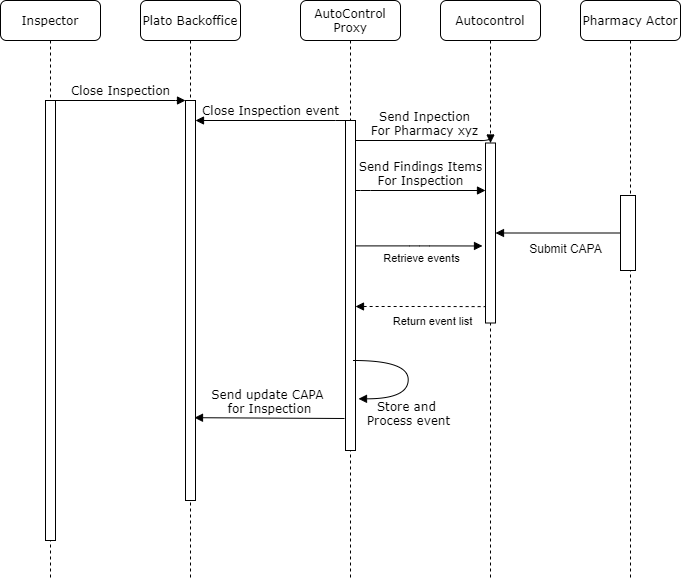

The diagram above was exported from draw.io. Its source (the exported page's mxGraphModel, read from the mxfile embedded in the PNG):
<mxGraphModel dx="1038" dy="568" grid="1" gridSize="10" guides="1" tooltips="1" connect="1" arrows="1" fold="1" page="1" pageScale="1" pageWidth="1100" pageHeight="850" background="#ffffff" math="0" shadow="0">
  <root>
    <mxCell id="0" />
    <mxCell id="1" parent="0" />
    <mxCell id="7baba1c4bc27f4b0-2" value="Plato Backoffice" style="shape=umlLifeline;perimeter=lifelinePerimeter;whiteSpace=wrap;html=1;container=1;collapsible=0;recursiveResize=0;outlineConnect=0;rounded=1;shadow=0;comic=0;labelBackgroundColor=none;strokeWidth=1;fontFamily=Verdana;fontSize=12;align=center;" parent="1" vertex="1">
      <mxGeometry x="240" y="80" width="100" height="580" as="geometry" />
    </mxCell>
    <mxCell id="7baba1c4bc27f4b0-10" value="" style="html=1;points=[];perimeter=orthogonalPerimeter;rounded=0;shadow=0;comic=0;labelBackgroundColor=none;strokeWidth=1;fontFamily=Verdana;fontSize=12;align=center;" parent="7baba1c4bc27f4b0-2" vertex="1">
      <mxGeometry x="45" y="100" width="10" height="400" as="geometry" />
    </mxCell>
    <mxCell id="7baba1c4bc27f4b0-3" value="AutoControl Proxy" style="shape=umlLifeline;perimeter=lifelinePerimeter;whiteSpace=wrap;html=1;container=1;collapsible=0;recursiveResize=0;outlineConnect=0;rounded=1;shadow=0;comic=0;labelBackgroundColor=none;strokeWidth=1;fontFamily=Verdana;fontSize=12;align=center;" parent="1" vertex="1">
      <mxGeometry x="400" y="80" width="100" height="580" as="geometry" />
    </mxCell>
    <mxCell id="7baba1c4bc27f4b0-13" value="" style="html=1;points=[];perimeter=orthogonalPerimeter;rounded=0;shadow=0;comic=0;labelBackgroundColor=none;strokeWidth=1;fontFamily=Verdana;fontSize=12;align=center;" parent="7baba1c4bc27f4b0-3" vertex="1">
      <mxGeometry x="45" y="120" width="10" height="330" as="geometry" />
    </mxCell>
    <mxCell id="7baba1c4bc27f4b0-4" value="Autocontrol" style="shape=umlLifeline;perimeter=lifelinePerimeter;whiteSpace=wrap;html=1;container=1;collapsible=0;recursiveResize=0;outlineConnect=0;rounded=1;shadow=0;comic=0;labelBackgroundColor=none;strokeWidth=1;fontFamily=Verdana;fontSize=12;align=center;" parent="1" vertex="1">
      <mxGeometry x="540" y="80" width="100" height="580" as="geometry" />
    </mxCell>
    <mxCell id="7baba1c4bc27f4b0-16" value="" style="html=1;points=[];perimeter=orthogonalPerimeter;rounded=0;shadow=0;comic=0;labelBackgroundColor=none;strokeWidth=1;fontFamily=Verdana;fontSize=12;align=center;" parent="7baba1c4bc27f4b0-4" vertex="1">
      <mxGeometry x="45" y="142.5" width="10" height="180" as="geometry" />
    </mxCell>
    <mxCell id="7baba1c4bc27f4b0-5" value="Pharmacy Actor" style="shape=umlLifeline;perimeter=lifelinePerimeter;whiteSpace=wrap;html=1;container=1;collapsible=0;recursiveResize=0;outlineConnect=0;rounded=1;shadow=0;comic=0;labelBackgroundColor=none;strokeWidth=1;fontFamily=Verdana;fontSize=12;align=center;" parent="1" vertex="1">
      <mxGeometry x="680" y="80" width="100" height="580" as="geometry" />
    </mxCell>
    <mxCell id="7baba1c4bc27f4b0-19" value="" style="html=1;points=[];perimeter=orthogonalPerimeter;rounded=0;shadow=0;comic=0;labelBackgroundColor=none;strokeWidth=1;fontFamily=Verdana;fontSize=12;align=center;" parent="7baba1c4bc27f4b0-5" vertex="1">
      <mxGeometry x="40" y="195" width="15" height="75" as="geometry" />
    </mxCell>
    <mxCell id="7baba1c4bc27f4b0-8" value="Inspector" style="shape=umlLifeline;perimeter=lifelinePerimeter;whiteSpace=wrap;html=1;container=1;collapsible=0;recursiveResize=0;outlineConnect=0;rounded=1;shadow=0;comic=0;labelBackgroundColor=none;strokeWidth=1;fontFamily=Verdana;fontSize=12;align=center;" parent="1" vertex="1">
      <mxGeometry x="100" y="80" width="100" height="580" as="geometry" />
    </mxCell>
    <mxCell id="7baba1c4bc27f4b0-9" value="" style="html=1;points=[];perimeter=orthogonalPerimeter;rounded=0;shadow=0;comic=0;labelBackgroundColor=none;strokeWidth=1;fontFamily=Verdana;fontSize=12;align=center;" parent="7baba1c4bc27f4b0-8" vertex="1">
      <mxGeometry x="45" y="100" width="10" height="440" as="geometry" />
    </mxCell>
    <mxCell id="7baba1c4bc27f4b0-17" value="Send Inpection&lt;br&gt;For Pharmacy xyz" style="html=1;verticalAlign=bottom;endArrow=block;labelBackgroundColor=none;fontFamily=Verdana;fontSize=12;edgeStyle=elbowEdgeStyle;elbow=vertical;" parent="1" source="7baba1c4bc27f4b0-13" target="7baba1c4bc27f4b0-16" edge="1">
      <mxGeometry relative="1" as="geometry">
        <mxPoint x="510" y="220" as="sourcePoint" />
        <Array as="points">
          <mxPoint x="460" y="220" />
        </Array>
      </mxGeometry>
    </mxCell>
    <mxCell id="7baba1c4bc27f4b0-11" value="Close Inspection" style="html=1;verticalAlign=bottom;endArrow=block;entryX=0;entryY=0;labelBackgroundColor=none;fontFamily=Verdana;fontSize=12;edgeStyle=elbowEdgeStyle;elbow=vertical;" parent="1" source="7baba1c4bc27f4b0-9" target="7baba1c4bc27f4b0-10" edge="1">
      <mxGeometry relative="1" as="geometry">
        <mxPoint x="220" y="190" as="sourcePoint" />
      </mxGeometry>
    </mxCell>
    <mxCell id="7baba1c4bc27f4b0-14" value="Close Inspection event" style="html=1;verticalAlign=bottom;endArrow=none;entryX=0;entryY=0;labelBackgroundColor=none;fontFamily=Verdana;fontSize=12;edgeStyle=elbowEdgeStyle;elbow=vertical;startArrow=block;startFill=1;endFill=0;" parent="1" source="7baba1c4bc27f4b0-10" target="7baba1c4bc27f4b0-13" edge="1">
      <mxGeometry relative="1" as="geometry">
        <mxPoint x="370" y="200" as="sourcePoint" />
      </mxGeometry>
    </mxCell>
    <mxCell id="4QbIFU8LEhIdhXHXTYuL-1" value="Send Findings Items&lt;br&gt;For Inspection" style="html=1;verticalAlign=bottom;endArrow=block;labelBackgroundColor=none;fontFamily=Verdana;fontSize=12;edgeStyle=elbowEdgeStyle;elbow=vertical;" edge="1" parent="1">
      <mxGeometry relative="1" as="geometry">
        <mxPoint x="455" y="270" as="sourcePoint" />
        <Array as="points">
          <mxPoint x="460" y="270" />
        </Array>
        <mxPoint x="585" y="270" as="targetPoint" />
      </mxGeometry>
    </mxCell>
    <mxCell id="4QbIFU8LEhIdhXHXTYuL-8" style="edgeStyle=orthogonalEdgeStyle;rounded=1;orthogonalLoop=1;jettySize=auto;html=1;startArrow=block;startFill=1;endArrow=none;endFill=0;" edge="1" parent="1" source="7baba1c4bc27f4b0-16" target="7baba1c4bc27f4b0-19">
      <mxGeometry relative="1" as="geometry" />
    </mxCell>
    <mxCell id="4QbIFU8LEhIdhXHXTYuL-10" value="Submit CAPA" style="text;html=1;align=center;verticalAlign=middle;resizable=0;points=[];autosize=1;" vertex="1" parent="1">
      <mxGeometry x="620" y="318" width="90" height="20" as="geometry" />
    </mxCell>
    <mxCell id="4QbIFU8LEhIdhXHXTYuL-12" style="edgeStyle=orthogonalEdgeStyle;rounded=1;orthogonalLoop=1;jettySize=auto;html=1;entryX=0.02;entryY=0.909;entryDx=0;entryDy=0;entryPerimeter=0;startArrow=block;startFill=1;endArrow=none;endFill=0;dashed=1;" edge="1" parent="1" source="7baba1c4bc27f4b0-13" target="7baba1c4bc27f4b0-16">
      <mxGeometry relative="1" as="geometry">
        <Array as="points">
          <mxPoint x="530" y="386" />
          <mxPoint x="530" y="386" />
        </Array>
      </mxGeometry>
    </mxCell>
    <mxCell id="4QbIFU8LEhIdhXHXTYuL-13" value="Return event list" style="edgeLabel;html=1;align=center;verticalAlign=middle;resizable=0;points=[];" vertex="1" connectable="0" parent="4QbIFU8LEhIdhXHXTYuL-12">
      <mxGeometry x="0.1643" y="2" relative="1" as="geometry">
        <mxPoint y="16" as="offset" />
      </mxGeometry>
    </mxCell>
    <mxCell id="4QbIFU8LEhIdhXHXTYuL-14" style="edgeStyle=orthogonalEdgeStyle;rounded=1;orthogonalLoop=1;jettySize=auto;html=1;startArrow=none;startFill=0;endArrow=block;endFill=1;entryX=-0.3;entryY=0.572;entryDx=0;entryDy=0;entryPerimeter=0;fontSize=13;exitX=1.06;exitY=0.38;exitDx=0;exitDy=0;exitPerimeter=0;" edge="1" parent="1" source="7baba1c4bc27f4b0-13" target="7baba1c4bc27f4b0-16">
      <mxGeometry relative="1" as="geometry" />
    </mxCell>
    <mxCell id="4QbIFU8LEhIdhXHXTYuL-15" value="Retrieve events" style="edgeLabel;html=1;align=center;verticalAlign=middle;resizable=0;points=[];" vertex="1" connectable="0" parent="4QbIFU8LEhIdhXHXTYuL-14">
      <mxGeometry x="0.3616" y="-1" relative="1" as="geometry">
        <mxPoint x="-20.52" y="11.49" as="offset" />
      </mxGeometry>
    </mxCell>
    <mxCell id="4QbIFU8LEhIdhXHXTYuL-17" value="Store and &lt;br&gt;Process event" style="html=1;verticalAlign=bottom;endArrow=block;labelBackgroundColor=none;fontFamily=Verdana;fontSize=12;elbow=vertical;edgeStyle=orthogonalEdgeStyle;curved=1;entryX=1;entryY=0.286;entryPerimeter=0;exitX=1.038;exitY=0.345;exitPerimeter=0;" edge="1" parent="1">
      <mxGeometry x="0.3037" y="32" relative="1" as="geometry">
        <mxPoint x="453.00333333333344" y="440" as="sourcePoint" />
        <mxPoint x="458.00333333333344" y="478.3333333333335" as="targetPoint" />
        <Array as="points">
          <mxPoint x="507.66999999999996" y="440" />
          <mxPoint x="507.66999999999996" y="478" />
        </Array>
        <mxPoint as="offset" />
      </mxGeometry>
    </mxCell>
    <mxCell id="4QbIFU8LEhIdhXHXTYuL-18" value="Send update CAPA &lt;br&gt;for Inspection" style="html=1;verticalAlign=bottom;endArrow=none;labelBackgroundColor=none;fontFamily=Verdana;fontSize=12;exitX=0.9;exitY=0.793;exitDx=0;exitDy=0;exitPerimeter=0;startArrow=block;startFill=1;endFill=0;" edge="1" parent="1" source="7baba1c4bc27f4b0-10">
      <mxGeometry relative="1" as="geometry">
        <mxPoint x="290" y="500" as="sourcePoint" />
        <mxPoint x="444" y="498" as="targetPoint" />
      </mxGeometry>
    </mxCell>
  </root>
</mxGraphModel>